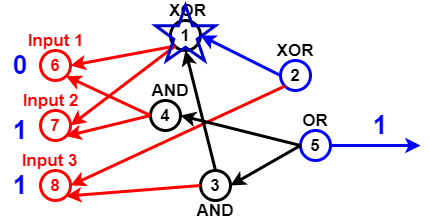

The diagram above was exported from draw.io. Its source (the exported page's mxGraphModel, read from the mxfile embedded in the PNG):
<mxGraphModel dx="782" dy="381" grid="1" gridSize="10" guides="1" tooltips="1" connect="1" arrows="1" fold="1" page="1" pageScale="1" pageWidth="827" pageHeight="1169" math="0" shadow="0">
  <root>
    <mxCell id="0" />
    <mxCell id="1" parent="0" />
    <mxCell id="Pl5NU_EOBc21qTvcVmzp-2" value="6" style="ellipse;whiteSpace=wrap;html=1;aspect=fixed;fillColor=none;strokeWidth=3;strokeColor=#FF0000;fontStyle=1;fontSize=17;fontColor=#FF0000;" vertex="1" parent="1">
      <mxGeometry x="60" y="150" width="30" height="30" as="geometry" />
    </mxCell>
    <mxCell id="Pl5NU_EOBc21qTvcVmzp-3" value="7" style="ellipse;whiteSpace=wrap;html=1;aspect=fixed;strokeColor=#FF0000;strokeWidth=3;fillColor=none;fontSize=17;fontColor=#FF0000;fontStyle=1" vertex="1" parent="1">
      <mxGeometry x="60" y="210" width="30" height="30" as="geometry" />
    </mxCell>
    <mxCell id="Pl5NU_EOBc21qTvcVmzp-4" value="8" style="ellipse;whiteSpace=wrap;html=1;aspect=fixed;strokeColor=#FF0000;strokeWidth=3;fillColor=none;fontSize=17;fontColor=#FF0000;fontStyle=1" vertex="1" parent="1">
      <mxGeometry x="60" y="270" width="30" height="30" as="geometry" />
    </mxCell>
    <mxCell id="Pl5NU_EOBc21qTvcVmzp-5" value="1" style="ellipse;whiteSpace=wrap;html=1;aspect=fixed;strokeWidth=3;fillColor=none;fontSize=17;fontColor=#000000;fontStyle=1;" vertex="1" parent="1">
      <mxGeometry x="190" y="120" width="30" height="30" as="geometry" />
    </mxCell>
    <mxCell id="Pl5NU_EOBc21qTvcVmzp-7" value="" style="endArrow=classic;html=1;fontSize=17;fontColor=#000000;strokeWidth=3;entryX=1;entryY=0.5;entryDx=0;entryDy=0;exitX=0;exitY=1;exitDx=0;exitDy=0;strokeColor=#FF0000;" edge="1" parent="1" source="Pl5NU_EOBc21qTvcVmzp-5" target="Pl5NU_EOBc21qTvcVmzp-2">
      <mxGeometry width="50" height="50" relative="1" as="geometry">
        <mxPoint x="140" y="80" as="sourcePoint" />
        <mxPoint x="270" y="290" as="targetPoint" />
      </mxGeometry>
    </mxCell>
    <mxCell id="Pl5NU_EOBc21qTvcVmzp-8" value="" style="endArrow=classic;html=1;strokeWidth=3;fontSize=17;fontColor=#000000;entryX=1;entryY=0.5;entryDx=0;entryDy=0;exitX=0;exitY=1;exitDx=0;exitDy=0;strokeColor=#FF0000;" edge="1" parent="1" source="Pl5NU_EOBc21qTvcVmzp-5" target="Pl5NU_EOBc21qTvcVmzp-3">
      <mxGeometry width="50" height="50" relative="1" as="geometry">
        <mxPoint x="130" y="110" as="sourcePoint" />
        <mxPoint x="430" y="200" as="targetPoint" />
      </mxGeometry>
    </mxCell>
    <mxCell id="Pl5NU_EOBc21qTvcVmzp-9" value="4" style="ellipse;whiteSpace=wrap;html=1;aspect=fixed;strokeColor=#000000;strokeWidth=3;fillColor=none;fontSize=17;fontColor=#000000;fontStyle=1" vertex="1" parent="1">
      <mxGeometry x="170" y="200" width="30" height="30" as="geometry" />
    </mxCell>
    <mxCell id="Pl5NU_EOBc21qTvcVmzp-10" value="" style="endArrow=classic;html=1;strokeColor=#FF0000;strokeWidth=3;fontSize=17;fontColor=#000000;entryX=1;entryY=1;entryDx=0;entryDy=0;exitX=0;exitY=0.5;exitDx=0;exitDy=0;" edge="1" parent="1" source="Pl5NU_EOBc21qTvcVmzp-9" target="Pl5NU_EOBc21qTvcVmzp-3">
      <mxGeometry width="50" height="50" relative="1" as="geometry">
        <mxPoint x="130" y="80" as="sourcePoint" />
        <mxPoint x="430" y="200" as="targetPoint" />
      </mxGeometry>
    </mxCell>
    <mxCell id="Pl5NU_EOBc21qTvcVmzp-11" value="" style="endArrow=classic;html=1;strokeColor=#FF0000;strokeWidth=3;fontSize=17;fontColor=#000000;entryX=1;entryY=1;entryDx=0;entryDy=0;exitX=0;exitY=0.5;exitDx=0;exitDy=0;" edge="1" parent="1" source="Pl5NU_EOBc21qTvcVmzp-9" target="Pl5NU_EOBc21qTvcVmzp-2">
      <mxGeometry width="50" height="50" relative="1" as="geometry">
        <mxPoint x="174" y="100" as="sourcePoint" />
        <mxPoint x="430" y="200" as="targetPoint" />
      </mxGeometry>
    </mxCell>
    <mxCell id="Pl5NU_EOBc21qTvcVmzp-12" value="3" style="ellipse;whiteSpace=wrap;html=1;aspect=fixed;strokeWidth=3;fillColor=none;fontSize=17;fontColor=#000000;fontStyle=1;" vertex="1" parent="1">
      <mxGeometry x="220" y="270" width="30" height="30" as="geometry" />
    </mxCell>
    <mxCell id="Pl5NU_EOBc21qTvcVmzp-13" value="" style="endArrow=classic;html=1;strokeWidth=3;fontSize=17;fontColor=#000000;entryX=1;entryY=1;entryDx=0;entryDy=0;exitX=0;exitY=0.5;exitDx=0;exitDy=0;strokeColor=#FF0000;" edge="1" parent="1" source="Pl5NU_EOBc21qTvcVmzp-12" target="Pl5NU_EOBc21qTvcVmzp-4">
      <mxGeometry width="50" height="50" relative="1" as="geometry">
        <mxPoint x="160" y="370" as="sourcePoint" />
        <mxPoint x="430" y="200" as="targetPoint" />
      </mxGeometry>
    </mxCell>
    <mxCell id="Pl5NU_EOBc21qTvcVmzp-14" value="2" style="ellipse;whiteSpace=wrap;html=1;aspect=fixed;strokeWidth=3;fillColor=none;fontSize=17;fontColor=#000000;fontStyle=1;strokeColor=#0000FF;" vertex="1" parent="1">
      <mxGeometry x="300" y="160" width="30" height="30" as="geometry" />
    </mxCell>
    <mxCell id="Pl5NU_EOBc21qTvcVmzp-15" value="" style="endArrow=classic;html=1;strokeColor=#FF0000;strokeWidth=3;fontSize=17;fontColor=#000000;entryX=1;entryY=0.5;entryDx=0;entryDy=0;exitX=0;exitY=1;exitDx=0;exitDy=0;" edge="1" parent="1" source="Pl5NU_EOBc21qTvcVmzp-14" target="Pl5NU_EOBc21qTvcVmzp-4">
      <mxGeometry width="50" height="50" relative="1" as="geometry">
        <mxPoint x="140" y="350" as="sourcePoint" />
        <mxPoint x="430" y="200" as="targetPoint" />
      </mxGeometry>
    </mxCell>
    <mxCell id="Pl5NU_EOBc21qTvcVmzp-16" value="5" style="ellipse;whiteSpace=wrap;html=1;aspect=fixed;strokeWidth=3;fillColor=none;fontSize=17;fontColor=#000000;fontStyle=1;strokeColor=#0000FF;" vertex="1" parent="1">
      <mxGeometry x="320" y="230" width="30" height="30" as="geometry" />
    </mxCell>
    <mxCell id="Pl5NU_EOBc21qTvcVmzp-17" value="" style="endArrow=classic;html=1;strokeWidth=3;fontSize=17;fontColor=#000000;entryX=1;entryY=0.5;entryDx=0;entryDy=0;exitX=0;exitY=0.5;exitDx=0;exitDy=0;" edge="1" parent="1" source="Pl5NU_EOBc21qTvcVmzp-16" target="Pl5NU_EOBc21qTvcVmzp-9">
      <mxGeometry width="50" height="50" relative="1" as="geometry">
        <mxPoint x="370" y="340" as="sourcePoint" />
        <mxPoint x="430" y="200" as="targetPoint" />
      </mxGeometry>
    </mxCell>
    <mxCell id="Pl5NU_EOBc21qTvcVmzp-18" value="" style="endArrow=classic;html=1;strokeWidth=3;fontSize=17;fontColor=#000000;entryX=1;entryY=0.5;entryDx=0;entryDy=0;exitX=0;exitY=0.5;exitDx=0;exitDy=0;" edge="1" parent="1" source="Pl5NU_EOBc21qTvcVmzp-16" target="Pl5NU_EOBc21qTvcVmzp-12">
      <mxGeometry width="50" height="50" relative="1" as="geometry">
        <mxPoint x="390" y="330" as="sourcePoint" />
        <mxPoint x="430" y="200" as="targetPoint" />
      </mxGeometry>
    </mxCell>
    <mxCell id="Pl5NU_EOBc21qTvcVmzp-19" value="" style="endArrow=classic;html=1;strokeWidth=3;fontSize=17;fontColor=#000000;entryX=0.5;entryY=1;entryDx=0;entryDy=0;exitX=0.5;exitY=0;exitDx=0;exitDy=0;" edge="1" parent="1" source="Pl5NU_EOBc21qTvcVmzp-12" target="Pl5NU_EOBc21qTvcVmzp-5">
      <mxGeometry width="50" height="50" relative="1" as="geometry">
        <mxPoint x="300" y="120" as="sourcePoint" />
        <mxPoint x="430" y="200" as="targetPoint" />
      </mxGeometry>
    </mxCell>
    <mxCell id="Pl5NU_EOBc21qTvcVmzp-20" value="" style="endArrow=classic;html=1;strokeWidth=3;fontSize=17;entryX=1;entryY=0.5;entryDx=0;entryDy=0;exitX=0;exitY=0.5;exitDx=0;exitDy=0;strokeColor=#0000FF;" edge="1" parent="1" source="Pl5NU_EOBc21qTvcVmzp-14" target="Pl5NU_EOBc21qTvcVmzp-5">
      <mxGeometry width="50" height="50" relative="1" as="geometry">
        <mxPoint x="320" y="80" as="sourcePoint" />
        <mxPoint x="430" y="200" as="targetPoint" />
      </mxGeometry>
    </mxCell>
    <mxCell id="Pl5NU_EOBc21qTvcVmzp-21" value="XOR" style="text;html=1;strokeColor=none;fillColor=none;align=center;verticalAlign=middle;whiteSpace=wrap;rounded=0;fontSize=17;fontColor=#000000;fontStyle=1" vertex="1" parent="1">
      <mxGeometry x="185" y="100" width="45" height="20" as="geometry" />
    </mxCell>
    <mxCell id="Pl5NU_EOBc21qTvcVmzp-22" value="XOR" style="text;html=1;strokeColor=none;fillColor=none;align=center;verticalAlign=middle;whiteSpace=wrap;rounded=0;fontSize=17;fontColor=#000000;fontStyle=1" vertex="1" parent="1">
      <mxGeometry x="295" y="140" width="40" height="20" as="geometry" />
    </mxCell>
    <mxCell id="Pl5NU_EOBc21qTvcVmzp-23" value="OR" style="text;html=1;strokeColor=none;fillColor=none;align=center;verticalAlign=middle;whiteSpace=wrap;rounded=0;fontSize=17;fontColor=#000000;fontStyle=1" vertex="1" parent="1">
      <mxGeometry x="315" y="210" width="40" height="20" as="geometry" />
    </mxCell>
    <mxCell id="Pl5NU_EOBc21qTvcVmzp-24" value="AND" style="text;html=1;strokeColor=none;fillColor=none;align=center;verticalAlign=middle;whiteSpace=wrap;rounded=0;fontSize=17;fontColor=#000000;fontStyle=1" vertex="1" parent="1">
      <mxGeometry x="215" y="300" width="40" height="20" as="geometry" />
    </mxCell>
    <mxCell id="Pl5NU_EOBc21qTvcVmzp-25" value="AND" style="text;html=1;strokeColor=none;fillColor=none;align=center;verticalAlign=middle;whiteSpace=wrap;rounded=0;fontSize=17;fontColor=#000000;fontStyle=1" vertex="1" parent="1">
      <mxGeometry x="170" y="180" width="40" height="20" as="geometry" />
    </mxCell>
    <mxCell id="Pl5NU_EOBc21qTvcVmzp-26" value="Input 1" style="text;html=1;strokeColor=none;fillColor=none;align=center;verticalAlign=middle;whiteSpace=wrap;rounded=0;fontSize=17;fontStyle=1;fontColor=#FF0000;" vertex="1" parent="1">
      <mxGeometry x="37.5" y="130" width="75" height="20" as="geometry" />
    </mxCell>
    <mxCell id="Pl5NU_EOBc21qTvcVmzp-27" value="Input 2" style="text;html=1;strokeColor=none;fillColor=none;align=center;verticalAlign=middle;whiteSpace=wrap;rounded=0;fontSize=17;fontColor=#FF0000;fontStyle=1" vertex="1" parent="1">
      <mxGeometry x="37.5" y="190" width="65" height="20" as="geometry" />
    </mxCell>
    <mxCell id="Pl5NU_EOBc21qTvcVmzp-28" value="Input 3" style="text;html=1;strokeColor=none;fillColor=none;align=center;verticalAlign=middle;whiteSpace=wrap;rounded=0;fontSize=17;fontColor=#FF0000;fontStyle=1" vertex="1" parent="1">
      <mxGeometry x="37.5" y="250" width="62.5" height="20" as="geometry" />
    </mxCell>
    <mxCell id="Pl5NU_EOBc21qTvcVmzp-32" value="0" style="text;html=1;strokeColor=none;fillColor=none;align=center;verticalAlign=middle;whiteSpace=wrap;rounded=0;fontSize=26;fontStyle=1;fontColor=#0000FF;" vertex="1" parent="1">
      <mxGeometry x="20" y="155" width="40" height="20" as="geometry" />
    </mxCell>
    <mxCell id="Pl5NU_EOBc21qTvcVmzp-33" value="1" style="text;html=1;strokeColor=none;fillColor=none;align=center;verticalAlign=middle;whiteSpace=wrap;rounded=0;fontSize=26;fontStyle=1;fontColor=#0000FF;" vertex="1" parent="1">
      <mxGeometry x="20" y="220" width="40" height="20" as="geometry" />
    </mxCell>
    <mxCell id="Pl5NU_EOBc21qTvcVmzp-35" value="1" style="text;html=1;strokeColor=none;fillColor=none;align=center;verticalAlign=middle;whiteSpace=wrap;rounded=0;fontSize=26;fontStyle=1;fontColor=#0000FF;" vertex="1" parent="1">
      <mxGeometry x="20" y="275" width="40" height="20" as="geometry" />
    </mxCell>
    <mxCell id="Pl5NU_EOBc21qTvcVmzp-38" value="1" style="text;html=1;strokeColor=none;fillColor=none;align=center;verticalAlign=middle;whiteSpace=wrap;rounded=0;fontSize=26;fontColor=#0000FF;fontStyle=1" vertex="1" parent="1">
      <mxGeometry x="380" y="212.5" width="40" height="25" as="geometry" />
    </mxCell>
    <mxCell id="Pl5NU_EOBc21qTvcVmzp-42" value="" style="endArrow=classic;html=1;strokeWidth=3;fontSize=26;fontColor=#0000FF;strokeColor=#0000FF;exitX=1;exitY=0.5;exitDx=0;exitDy=0;" edge="1" parent="1" source="Pl5NU_EOBc21qTvcVmzp-16">
      <mxGeometry width="50" height="50" relative="1" as="geometry">
        <mxPoint x="380" y="250" as="sourcePoint" />
        <mxPoint x="440" y="245" as="targetPoint" />
      </mxGeometry>
    </mxCell>
    <mxCell id="Pl5NU_EOBc21qTvcVmzp-43" value="" style="verticalLabelPosition=bottom;verticalAlign=top;html=1;shape=mxgraph.basic.star;strokeWidth=3;fillColor=none;gradientColor=none;fontSize=26;fontColor=#0000FF;strokeColor=#0000CC;" vertex="1" parent="1">
      <mxGeometry x="175" y="105" width="60" height="55" as="geometry" />
    </mxCell>
  </root>
</mxGraphModel>